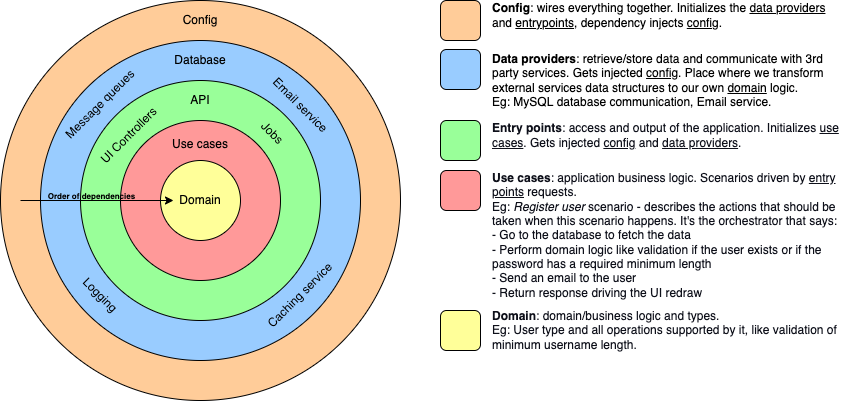

The diagram above was exported from draw.io. Its source (the exported page's mxGraphModel, read from the mxfile embedded in the PNG):
<mxGraphModel dx="1117" dy="532" grid="1" gridSize="10" guides="1" tooltips="1" connect="1" arrows="1" fold="1" page="1" pageScale="1" pageWidth="827" pageHeight="1169" math="0" shadow="0">
  <root>
    <mxCell id="0" />
    <mxCell id="1" parent="0" />
    <mxCell id="wBS1nP-2k5OH8Zin6J1u-19" value="" style="ellipse;whiteSpace=wrap;html=1;aspect=fixed;fillColor=#FFCC99;" parent="1" vertex="1">
      <mxGeometry x="240" y="120" width="400" height="400" as="geometry" />
    </mxCell>
    <mxCell id="wBS1nP-2k5OH8Zin6J1u-11" value="" style="ellipse;whiteSpace=wrap;html=1;aspect=fixed;fillColor=#99CCFF;" parent="1" vertex="1">
      <mxGeometry x="280" y="160" width="320" height="320" as="geometry" />
    </mxCell>
    <mxCell id="wBS1nP-2k5OH8Zin6J1u-5" value="" style="ellipse;whiteSpace=wrap;html=1;aspect=fixed;fillColor=#99FF99;" parent="1" vertex="1">
      <mxGeometry x="320" y="200" width="240" height="240" as="geometry" />
    </mxCell>
    <mxCell id="wBS1nP-2k5OH8Zin6J1u-3" value="" style="ellipse;whiteSpace=wrap;html=1;aspect=fixed;fillColor=#FF9999;" parent="1" vertex="1">
      <mxGeometry x="360" y="240" width="160" height="160" as="geometry" />
    </mxCell>
    <mxCell id="wBS1nP-2k5OH8Zin6J1u-1" value="" style="ellipse;whiteSpace=wrap;html=1;aspect=fixed;fillColor=#FFFF99;" parent="1" vertex="1">
      <mxGeometry x="400" y="280" width="80" height="80" as="geometry" />
    </mxCell>
    <mxCell id="wBS1nP-2k5OH8Zin6J1u-2" value="Domain" style="text;html=1;strokeColor=none;fillColor=none;align=center;verticalAlign=middle;whiteSpace=wrap;rounded=0;" parent="1" vertex="1">
      <mxGeometry x="410" y="305" width="60" height="30" as="geometry" />
    </mxCell>
    <mxCell id="wBS1nP-2k5OH8Zin6J1u-4" value="Use cases" style="text;html=1;strokeColor=none;fillColor=none;align=center;verticalAlign=middle;whiteSpace=wrap;rounded=0;" parent="1" vertex="1">
      <mxGeometry x="410" y="249" width="60" height="30" as="geometry" />
    </mxCell>
    <mxCell id="wBS1nP-2k5OH8Zin6J1u-7" value="API" style="text;html=1;strokeColor=none;fillColor=none;align=center;verticalAlign=middle;whiteSpace=wrap;rounded=0;" parent="1" vertex="1">
      <mxGeometry x="410" y="205" width="60" height="30" as="geometry" />
    </mxCell>
    <mxCell id="wBS1nP-2k5OH8Zin6J1u-8" value="Jobs" style="text;html=1;strokeColor=none;fillColor=none;align=center;verticalAlign=middle;whiteSpace=wrap;rounded=0;rotation=45;" parent="1" vertex="1">
      <mxGeometry x="482" y="240" width="60" height="26" as="geometry" />
    </mxCell>
    <mxCell id="wBS1nP-2k5OH8Zin6J1u-10" value="UI Controllers&amp;nbsp;" style="text;html=1;strokeColor=none;fillColor=none;align=center;verticalAlign=middle;whiteSpace=wrap;rounded=0;rotation=-45;" parent="1" vertex="1">
      <mxGeometry x="325" y="239" width="90" height="30" as="geometry" />
    </mxCell>
    <mxCell id="wBS1nP-2k5OH8Zin6J1u-12" value="Database" style="text;html=1;strokeColor=none;fillColor=none;align=center;verticalAlign=middle;whiteSpace=wrap;rounded=0;" parent="1" vertex="1">
      <mxGeometry x="410" y="165" width="60" height="30" as="geometry" />
    </mxCell>
    <mxCell id="wBS1nP-2k5OH8Zin6J1u-13" value="Message queues" style="text;html=1;strokeColor=none;fillColor=none;align=center;verticalAlign=middle;whiteSpace=wrap;rounded=0;rotation=-45;" parent="1" vertex="1">
      <mxGeometry x="290" y="209" width="100" height="30" as="geometry" />
    </mxCell>
    <mxCell id="wBS1nP-2k5OH8Zin6J1u-14" value="Email service" style="text;html=1;strokeColor=none;fillColor=none;align=center;verticalAlign=middle;whiteSpace=wrap;rounded=0;rotation=45;" parent="1" vertex="1">
      <mxGeometry x="490" y="210" width="100" height="30" as="geometry" />
    </mxCell>
    <mxCell id="wBS1nP-2k5OH8Zin6J1u-15" value="Logging" style="text;html=1;strokeColor=none;fillColor=none;align=center;verticalAlign=middle;whiteSpace=wrap;rounded=0;rotation=45;" parent="1" vertex="1">
      <mxGeometry x="290" y="400" width="100" height="30" as="geometry" />
    </mxCell>
    <mxCell id="wBS1nP-2k5OH8Zin6J1u-17" value="Caching service" style="text;html=1;strokeColor=none;fillColor=none;align=center;verticalAlign=middle;whiteSpace=wrap;rounded=0;rotation=-45;" parent="1" vertex="1">
      <mxGeometry x="490" y="400" width="100" height="30" as="geometry" />
    </mxCell>
    <mxCell id="wBS1nP-2k5OH8Zin6J1u-20" value="Config" style="text;html=1;strokeColor=none;fillColor=none;align=center;verticalAlign=middle;whiteSpace=wrap;rounded=0;" parent="1" vertex="1">
      <mxGeometry x="410" y="125" width="60" height="30" as="geometry" />
    </mxCell>
    <mxCell id="wBS1nP-2k5OH8Zin6J1u-21" value="" style="endArrow=classic;html=1;rounded=0;" parent="1" edge="1">
      <mxGeometry width="50" height="50" relative="1" as="geometry">
        <mxPoint x="260" y="320" as="sourcePoint" />
        <mxPoint x="413" y="320" as="targetPoint" />
      </mxGeometry>
    </mxCell>
    <mxCell id="wBS1nP-2k5OH8Zin6J1u-22" value="&lt;h6&gt;Order of dependencies&lt;/h6&gt;" style="text;html=1;strokeColor=none;fillColor=none;align=center;verticalAlign=middle;whiteSpace=wrap;rounded=0;fontStyle=0" parent="1" vertex="1">
      <mxGeometry x="283" y="311" width="97" height="10" as="geometry" />
    </mxCell>
    <mxCell id="wBS1nP-2k5OH8Zin6J1u-24" value="" style="rounded=1;whiteSpace=wrap;html=1;fontColor=#FFFFFF;strokeColor=#000000;fillColor=#FFCC99;" parent="1" vertex="1">
      <mxGeometry x="680" y="120" width="40" height="40" as="geometry" />
    </mxCell>
    <mxCell id="wBS1nP-2k5OH8Zin6J1u-25" value="&lt;font color=&quot;#000000&quot;&gt;&lt;b&gt;Config&lt;/b&gt;: wires everything together. Initializes the &lt;u&gt;data providers&lt;/u&gt; and &lt;u&gt;entrypoints&lt;/u&gt;, dependency injects &lt;u&gt;config&lt;/u&gt;.&lt;/font&gt;" style="text;html=1;strokeColor=none;fillColor=none;align=left;verticalAlign=middle;whiteSpace=wrap;rounded=0;shadow=1;fontColor=#FFFFFF;" parent="1" vertex="1">
      <mxGeometry x="730" y="120" width="350" height="30" as="geometry" />
    </mxCell>
    <mxCell id="wBS1nP-2k5OH8Zin6J1u-26" value="" style="rounded=1;whiteSpace=wrap;html=1;fontColor=#FFFFFF;strokeColor=#000000;fillColor=#99CCFF;" parent="1" vertex="1">
      <mxGeometry x="680" y="169" width="40" height="40" as="geometry" />
    </mxCell>
    <mxCell id="wBS1nP-2k5OH8Zin6J1u-27" value="&lt;font color=&quot;#000000&quot;&gt;&lt;b&gt;Data providers&lt;/b&gt;: retrieve/store data and communicate with 3rd party services. Gets injected &lt;u&gt;config&lt;/u&gt;. Place where we transform external services data structures to our own &lt;u&gt;domain&lt;/u&gt; logic.&lt;br&gt;Eg: MySQL database communication, Email service.&lt;br&gt;&lt;/font&gt;" style="text;html=1;strokeColor=none;fillColor=none;align=left;verticalAlign=middle;whiteSpace=wrap;rounded=0;shadow=1;fontColor=#FFFFFF;" parent="1" vertex="1">
      <mxGeometry x="730" y="170" width="350" height="60" as="geometry" />
    </mxCell>
    <mxCell id="wBS1nP-2k5OH8Zin6J1u-28" value="" style="rounded=1;whiteSpace=wrap;html=1;fontColor=#FFFFFF;strokeColor=#000000;fillColor=#99FF99;" parent="1" vertex="1">
      <mxGeometry x="680" y="240" width="40" height="40" as="geometry" />
    </mxCell>
    <mxCell id="wBS1nP-2k5OH8Zin6J1u-29" value="&lt;strong style=&quot;color: rgb(14 , 16 , 26) ; background: transparent ; margin-top: 0pt ; margin-bottom: 0pt&quot;&gt;Entry points&lt;/strong&gt;&lt;span style=&quot;color: rgb(14 , 16 , 26) ; background: transparent ; margin-top: 0pt ; margin-bottom: 0pt&quot;&gt;: access and output of the application. Initializes&amp;nbsp;&lt;/span&gt;&lt;u style=&quot;color: rgb(14 , 16 , 26) ; background: transparent ; margin-top: 0pt ; margin-bottom: 0pt&quot;&gt;&lt;span style=&quot;background: transparent ; margin-top: 0pt ; margin-bottom: 0pt&quot;&gt;use cases&lt;/span&gt;&lt;/u&gt;&lt;span style=&quot;color: rgb(14 , 16 , 26) ; background: transparent ; margin-top: 0pt ; margin-bottom: 0pt&quot;&gt;. Gets injected&amp;nbsp;&lt;/span&gt;&lt;u style=&quot;color: rgb(14 , 16 , 26) ; background: transparent ; margin-top: 0pt ; margin-bottom: 0pt&quot;&gt;&lt;span style=&quot;background: transparent ; margin-top: 0pt ; margin-bottom: 0pt&quot;&gt;config&lt;/span&gt;&lt;/u&gt;&lt;span style=&quot;color: rgb(14 , 16 , 26) ; background: transparent ; margin-top: 0pt ; margin-bottom: 0pt&quot;&gt;&amp;nbsp;and&amp;nbsp;&lt;/span&gt;&lt;u style=&quot;color: rgb(14 , 16 , 26) ; background: transparent ; margin-top: 0pt ; margin-bottom: 0pt&quot;&gt;&lt;span style=&quot;background: transparent ; margin-top: 0pt ; margin-bottom: 0pt&quot;&gt;data providers&lt;/span&gt;&lt;/u&gt;&lt;span style=&quot;color: rgb(14 , 16 , 26) ; background: transparent ; margin-top: 0pt ; margin-bottom: 0pt&quot;&gt;.&lt;/span&gt;" style="text;html=1;strokeColor=none;fillColor=none;align=left;verticalAlign=middle;whiteSpace=wrap;rounded=0;shadow=1;fontColor=#FFFFFF;" parent="1" vertex="1">
      <mxGeometry x="730" y="240" width="350" height="29" as="geometry" />
    </mxCell>
    <mxCell id="wBS1nP-2k5OH8Zin6J1u-30" value="" style="rounded=1;whiteSpace=wrap;html=1;fontColor=#FFFFFF;strokeColor=#000000;fillColor=#FF9999;" parent="1" vertex="1">
      <mxGeometry x="680" y="290" width="40" height="40" as="geometry" />
    </mxCell>
    <mxCell id="wBS1nP-2k5OH8Zin6J1u-31" value="&lt;p style=&quot;color: rgb(14 , 16 , 26) ; background: transparent ; margin-top: 0pt ; margin-bottom: 0pt&quot;&gt;&lt;strong style=&quot;background: transparent ; margin-top: 0pt ; margin-bottom: 0pt&quot;&gt;Use cases&lt;/strong&gt;&lt;span style=&quot;background: transparent ; margin-top: 0pt ; margin-bottom: 0pt&quot;&gt;: application business logic. Scenarios driven by&amp;nbsp;&lt;/span&gt;&lt;u style=&quot;background: transparent ; margin-top: 0pt ; margin-bottom: 0pt&quot;&gt;&lt;span style=&quot;background: transparent ; margin-top: 0pt ; margin-bottom: 0pt&quot;&gt;entry points&lt;/span&gt;&lt;/u&gt;&lt;span style=&quot;background: transparent ; margin-top: 0pt ; margin-bottom: 0pt&quot;&gt;&amp;nbsp;requests.&lt;/span&gt;&lt;/p&gt;&lt;p style=&quot;color: rgb(14 , 16 , 26) ; background: transparent ; margin-top: 0pt ; margin-bottom: 0pt&quot;&gt;&lt;span style=&quot;background: transparent ; margin-top: 0pt ; margin-bottom: 0pt&quot;&gt;Eg:&amp;nbsp;&lt;/span&gt;&lt;em style=&quot;background: transparent ; margin-top: 0pt ; margin-bottom: 0pt&quot;&gt;Register user&lt;/em&gt;&lt;span style=&quot;background: transparent ; margin-top: 0pt ; margin-bottom: 0pt&quot;&gt;&amp;nbsp;scenario - describes the actions that should be taken when this scenario happens. It's the orchestrator that says:&lt;/span&gt;&lt;/p&gt;&lt;p style=&quot;color: rgb(14 , 16 , 26) ; background: transparent ; margin-top: 0pt ; margin-bottom: 0pt&quot;&gt;&lt;span style=&quot;background: transparent ; margin-top: 0pt ; margin-bottom: 0pt&quot;&gt;- Go to the database to fetch the data&lt;/span&gt;&lt;/p&gt;&lt;p style=&quot;color: rgb(14 , 16 , 26) ; background: transparent ; margin-top: 0pt ; margin-bottom: 0pt&quot;&gt;&lt;span style=&quot;background: transparent ; margin-top: 0pt ; margin-bottom: 0pt&quot;&gt;- Perform domain logic like validation if the user exists or if the password has a required minimum length&lt;/span&gt;&lt;/p&gt;&lt;p style=&quot;color: rgb(14 , 16 , 26) ; background: transparent ; margin-top: 0pt ; margin-bottom: 0pt&quot;&gt;&lt;span style=&quot;background: transparent ; margin-top: 0pt ; margin-bottom: 0pt&quot;&gt;- Send an email to the user&lt;/span&gt;&lt;/p&gt;&lt;p style=&quot;color: rgb(14 , 16 , 26) ; background: transparent ; margin-top: 0pt ; margin-bottom: 0pt&quot;&gt;&lt;span style=&quot;background: transparent ; margin-top: 0pt ; margin-bottom: 0pt&quot;&gt;- Return response driving the UI redraw&lt;/span&gt;&lt;/p&gt;" style="text;html=1;strokeColor=none;fillColor=none;align=left;verticalAlign=middle;whiteSpace=wrap;rounded=0;shadow=1;fontColor=#FFFFFF;" parent="1" vertex="1">
      <mxGeometry x="730" y="290" width="350" height="130" as="geometry" />
    </mxCell>
    <mxCell id="wBS1nP-2k5OH8Zin6J1u-32" value="" style="rounded=1;whiteSpace=wrap;html=1;fontColor=#FFFFFF;strokeColor=#000000;fillColor=#FFFF99;" parent="1" vertex="1">
      <mxGeometry x="680" y="430" width="40" height="40" as="geometry" />
    </mxCell>
    <mxCell id="wBS1nP-2k5OH8Zin6J1u-33" value="&lt;p style=&quot;color: rgb(14 , 16 , 26) ; background: transparent ; margin-top: 0pt ; margin-bottom: 0pt&quot;&gt;&lt;strong style=&quot;background: transparent ; margin-top: 0pt ; margin-bottom: 0pt&quot;&gt;Domain&lt;/strong&gt;&lt;span style=&quot;background: transparent ; margin-top: 0pt ; margin-bottom: 0pt&quot;&gt;: domain/business logic and types.&lt;/span&gt;&lt;/p&gt;&lt;p style=&quot;color: rgb(14 , 16 , 26) ; background: transparent ; margin-top: 0pt ; margin-bottom: 0pt&quot;&gt;&lt;span style=&quot;background: transparent ; margin-top: 0pt ; margin-bottom: 0pt&quot;&gt;Eg: User type and all operations supported by it, like validation of minimum username length.&lt;/span&gt;&lt;/p&gt;" style="text;html=1;strokeColor=none;fillColor=none;align=left;verticalAlign=middle;whiteSpace=wrap;rounded=0;shadow=1;fontColor=#FFFFFF;" parent="1" vertex="1">
      <mxGeometry x="730" y="430" width="350" height="40" as="geometry" />
    </mxCell>
  </root>
</mxGraphModel>